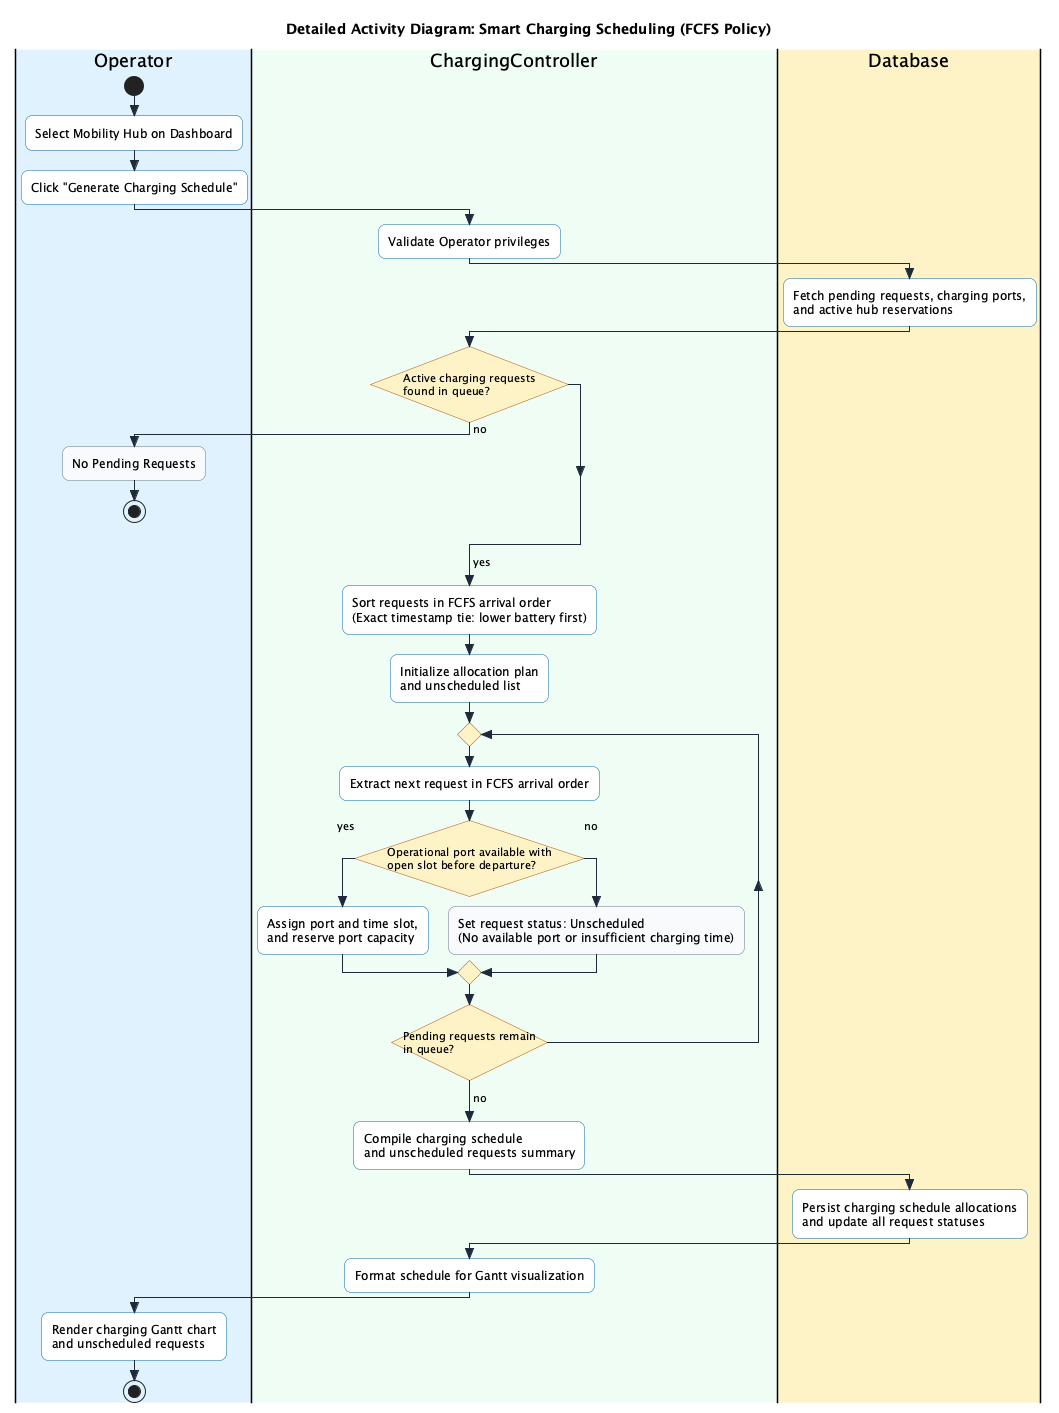

The diagram above was rendered by PlantUML. Its source (embedded in the PNG):
@startuml AD_GenerateChargingSchedule_FCFS
skinparam style strictuml
skinparam conditionStyle insideDiamond
skinparam activityShape rounded
skinparam roundCorner 14
skinparam defaultFontName sans-serif

skinparam ActivityBorderColor #0369A1
skinparam ActivityBackgroundColor #FFFFFF
skinparam ActivityDiamondBorderColor #B45309
skinparam ActivityDiamondBackgroundColor #FEF3C7
skinparam ArrowColor #1E293B

skinparam activity<<status>> {
  RoundCorner 4
  BackgroundColor #F8FAFC
  BorderColor #64748B
}

title Detailed Activity Diagram: Smart Charging Scheduling (FCFS Policy)

|#E0F2FE|Operator|
|#F0FDF4|ChargingController|
|#FEF3C7|Database|

|Operator|
start
:Select Mobility Hub on Dashboard;
:Click "Generate Charging Schedule";

|ChargingController|
:Validate Operator privileges;

|Database|
:Fetch pending requests, charging ports,
and active hub reservations;

|ChargingController|
if (
      Active charging requests      
      found in queue?      
) then (no)
  |Operator|
  :No Pending Requests; <<status>>
  stop
endif
->yes;

|ChargingController|
:Sort requests in FCFS arrival order
(Exact timestamp tie: lower battery first);

:Initialize allocation plan
and unscheduled list;

repeat
  :Extract next request in FCFS arrival order;
  if (
      Operational port available with      
      open slot before departure?      
) then (yes)
    :Assign port and time slot,
and reserve port capacity;
  else (no)
    :Set request status: Unscheduled
(No available port or insufficient charging time); <<status>>
  endif
repeat while (
      Pending requests remain      
      in queue?      
) is (yes)
->no;

:Compile charging schedule
and unscheduled requests summary;

|Database|
:Persist charging schedule allocations
and update all request statuses;

|ChargingController|
:Format schedule for Gantt visualization;

|Operator|
:Render charging Gantt chart
and unscheduled requests;
stop
@enduml